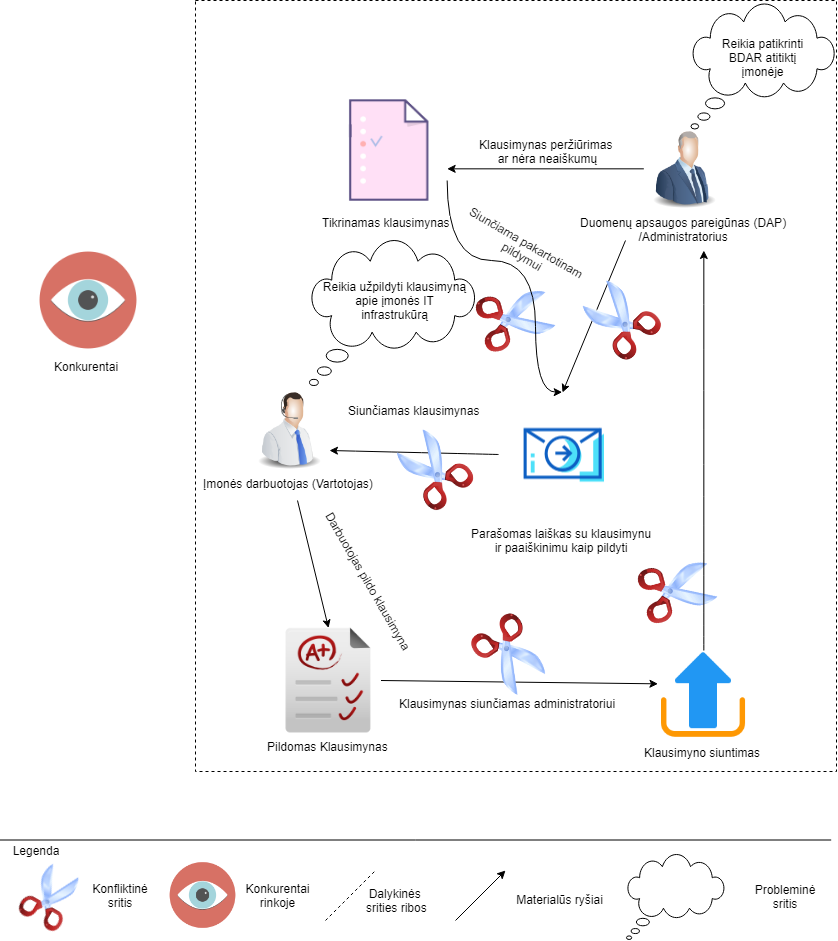

The diagram above was exported from draw.io. Its source (the exported page's mxGraphModel, read from the mxfile embedded in the PNG):
<mxGraphModel dx="2110" dy="805" grid="1" gridSize="10" guides="1" tooltips="1" connect="1" arrows="1" fold="1" page="1" pageScale="1" pageWidth="827" pageHeight="1169" math="0" shadow="0">
  <root>
    <mxCell id="0" />
    <mxCell id="1" parent="0" />
    <mxCell id="iGB0t6Y4VeucqYUOjGBm-7" style="edgeStyle=orthogonalEdgeStyle;rounded=0;orthogonalLoop=1;jettySize=auto;html=1;exitX=0;exitY=0.5;exitDx=0;exitDy=0;entryX=1.001;entryY=0.655;entryDx=0;entryDy=0;entryPerimeter=0;" edge="1" parent="1" source="4xuuywLgQl939MR9bJnQ-1" target="iGB0t6Y4VeucqYUOjGBm-3">
      <mxGeometry relative="1" as="geometry" />
    </mxCell>
    <mxCell id="4xuuywLgQl939MR9bJnQ-1" value="Duomenų apsaugos pareigūnas (DAP)&lt;br&gt;/Administratorius" style="image;html=1;labelBackgroundColor=#ffffff;image=img/lib/clip_art/people/Suit_Man_Blue_128x128.png" parent="1" vertex="1">
      <mxGeometry x="639" y="329" width="80" height="80" as="geometry" />
    </mxCell>
    <mxCell id="4xuuywLgQl939MR9bJnQ-14" value="" style="endArrow=classic;html=1;exitX=1;exitY=0.5;exitDx=0;exitDy=0;entryX=-0.006;entryY=0.376;entryDx=0;entryDy=0;entryPerimeter=0;" parent="1" source="frw3-NrsFLK2_vQpy0K4-9" target="tvvF-sBDVJfVy0pMg7gm-1" edge="1">
      <mxGeometry width="50" height="50" relative="1" as="geometry">
        <mxPoint x="461" y="952" as="sourcePoint" />
        <mxPoint x="604.5" y="938.9680000000001" as="targetPoint" />
      </mxGeometry>
    </mxCell>
    <mxCell id="4xuuywLgQl939MR9bJnQ-30" value="" style="endArrow=none;html=1;" parent="1" edge="1">
      <mxGeometry width="50" height="50" relative="1" as="geometry">
        <mxPoint x="-5.5" y="1039.5" as="sourcePoint" />
        <mxPoint x="825.6896551724138" y="1039.5" as="targetPoint" />
      </mxGeometry>
    </mxCell>
    <mxCell id="4xuuywLgQl939MR9bJnQ-32" value="Legenda" style="text;html=1;strokeColor=none;fillColor=none;align=center;verticalAlign=middle;whiteSpace=wrap;rounded=0;" parent="1" vertex="1">
      <mxGeometry x="10" y="1040" width="40" height="20" as="geometry" />
    </mxCell>
    <mxCell id="4xuuywLgQl939MR9bJnQ-38" value="Konfliktinė sritis" style="text;html=1;strokeColor=none;fillColor=none;align=center;verticalAlign=middle;whiteSpace=wrap;rounded=0;" parent="1" vertex="1">
      <mxGeometry x="80" y="1085" width="70" height="20" as="geometry" />
    </mxCell>
    <mxCell id="4xuuywLgQl939MR9bJnQ-43" value="" style="endArrow=classic;html=1;" parent="1" edge="1">
      <mxGeometry width="50" height="50" relative="1" as="geometry">
        <mxPoint x="450" y="1120" as="sourcePoint" />
        <mxPoint x="500" y="1070" as="targetPoint" />
      </mxGeometry>
    </mxCell>
    <mxCell id="4xuuywLgQl939MR9bJnQ-44" value="Materialūs ryšiai" style="text;html=1;strokeColor=none;fillColor=none;align=center;verticalAlign=middle;whiteSpace=wrap;rounded=0;" parent="1" vertex="1">
      <mxGeometry x="510" y="1088.5" width="89" height="20" as="geometry" />
    </mxCell>
    <mxCell id="4xuuywLgQl939MR9bJnQ-45" value="" style="whiteSpace=wrap;html=1;shape=mxgraph.basic.cloud_callout" parent="1" vertex="1">
      <mxGeometry x="621" y="1054" width="98" height="85" as="geometry" />
    </mxCell>
    <mxCell id="4xuuywLgQl939MR9bJnQ-46" value="Probleminė sritis" style="text;html=1;strokeColor=none;fillColor=none;align=center;verticalAlign=middle;whiteSpace=wrap;rounded=0;" parent="1" vertex="1">
      <mxGeometry x="760" y="1086.5" width="40" height="20" as="geometry" />
    </mxCell>
    <mxCell id="4xuuywLgQl939MR9bJnQ-48" value="Konkurentai&amp;nbsp;" style="shape=image;html=1;verticalAlign=top;verticalLabelPosition=bottom;labelBackgroundColor=#ffffff;imageAspect=0;aspect=fixed;image=https://cdn3.iconfinder.com/data/icons/flat-office-icons-1/140/Artboard_1-9-128.png" parent="1" vertex="1">
      <mxGeometry x="30" y="447" width="106" height="106" as="geometry" />
    </mxCell>
    <mxCell id="4xuuywLgQl939MR9bJnQ-49" value="" style="shape=image;html=1;verticalAlign=top;verticalLabelPosition=bottom;labelBackgroundColor=#ffffff;imageAspect=0;aspect=fixed;image=https://cdn3.iconfinder.com/data/icons/flat-office-icons-1/140/Artboard_1-9-128.png" parent="1" vertex="1">
      <mxGeometry x="161.5" y="1059" width="72" height="72" as="geometry" />
    </mxCell>
    <mxCell id="4xuuywLgQl939MR9bJnQ-50" value="Konkurentai rinkoje" style="text;html=1;strokeColor=none;fillColor=none;align=center;verticalAlign=middle;whiteSpace=wrap;rounded=0;" parent="1" vertex="1">
      <mxGeometry x="252.5" y="1085" width="40" height="20" as="geometry" />
    </mxCell>
    <mxCell id="frw3-NrsFLK2_vQpy0K4-9" value="Pildomas Klausimynas" style="shape=image;html=1;verticalAlign=top;verticalLabelPosition=bottom;labelBackgroundColor=#ffffff;imageAspect=0;aspect=fixed;image=https://cdn2.iconfinder.com/data/icons/pretty-office-10/128/Test-paper-128.png" parent="1" vertex="1">
      <mxGeometry x="270.5" y="827.5" width="105" height="105" as="geometry" />
    </mxCell>
    <mxCell id="4xuuywLgQl939MR9bJnQ-2" value="" style="whiteSpace=wrap;html=1;shape=mxgraph.basic.cloud_callout" parent="1" vertex="1">
      <mxGeometry x="304" y="440" width="166" height="145" as="geometry" />
    </mxCell>
    <mxCell id="frw3-NrsFLK2_vQpy0K4-1" value="" style="group" parent="1" vertex="1" connectable="0">
      <mxGeometry x="244" y="470" width="360.5" height="200" as="geometry" />
    </mxCell>
    <mxCell id="4xuuywLgQl939MR9bJnQ-5" value="Įmonės darbuotojas (Vartotojas)" style="image;html=1;labelBackgroundColor=#ffffff;image=img/lib/clip_art/people/Telesales_Man_128x128.png" parent="frw3-NrsFLK2_vQpy0K4-1" vertex="1">
      <mxGeometry y="120" width="80" height="80" as="geometry" />
    </mxCell>
    <mxCell id="4xuuywLgQl939MR9bJnQ-8" value="Reikia užpildyti klausimyną apie įmonės IT infrastrukūrą" style="text;html=1;strokeColor=none;fillColor=none;align=center;verticalAlign=middle;whiteSpace=wrap;rounded=0;" parent="frw3-NrsFLK2_vQpy0K4-1" vertex="1">
      <mxGeometry x="71.5" width="147" height="60" as="geometry" />
    </mxCell>
    <mxCell id="tvvF-sBDVJfVy0pMg7gm-4" value="Siunčiamas klausimynas" style="text;html=1;align=center;verticalAlign=middle;resizable=0;points=[];;autosize=1;rotation=0;" parent="frw3-NrsFLK2_vQpy0K4-1" vertex="1">
      <mxGeometry x="89.5" y="130" width="150" height="20" as="geometry" />
    </mxCell>
    <mxCell id="iGB0t6Y4VeucqYUOjGBm-21" value="" style="shape=image;html=1;verticalAlign=top;verticalLabelPosition=bottom;labelBackgroundColor=#ffffff;imageAspect=0;aspect=fixed;image=https://cdn2.iconfinder.com/data/icons/humano2/128x128/actions/edit-cut.png;dashed=1;fillColor=none;gradientColor=none;rotation=75;" vertex="1" parent="frw3-NrsFLK2_vQpy0K4-1">
      <mxGeometry x="228" y="10" width="76" height="76" as="geometry" />
    </mxCell>
    <mxCell id="frw3-NrsFLK2_vQpy0K4-34" value="" style="endArrow=classic;html=1;entryX=0.5;entryY=0;entryDx=0;entryDy=0;" parent="1" target="frw3-NrsFLK2_vQpy0K4-9" edge="1">
      <mxGeometry width="50" height="50" relative="1" as="geometry">
        <mxPoint x="292" y="700" as="sourcePoint" />
        <mxPoint x="391" y="880" as="targetPoint" />
      </mxGeometry>
    </mxCell>
    <mxCell id="frw3-NrsFLK2_vQpy0K4-41" value="" style="shape=image;html=1;verticalAlign=top;verticalLabelPosition=bottom;labelBackgroundColor=#ffffff;imageAspect=0;aspect=fixed;image=https://cdn2.iconfinder.com/data/icons/humano2/128x128/actions/edit-cut.png;dashed=1;fillColor=none;gradientColor=none;rotation=75;" parent="1" vertex="1">
      <mxGeometry x="634" y="751.5" width="76" height="76" as="geometry" />
    </mxCell>
    <mxCell id="frw3-NrsFLK2_vQpy0K4-44" value="Klausimynas siunčiamas administratoriui" style="text;html=1;align=center;verticalAlign=middle;resizable=0;points=[];;autosize=1;rotation=0;" parent="1" vertex="1">
      <mxGeometry x="387" y="892.5" width="230" height="20" as="geometry" />
    </mxCell>
    <mxCell id="frw3-NrsFLK2_vQpy0K4-47" value="Darbuotojas pildo klausimyna" style="text;html=1;align=center;verticalAlign=middle;resizable=0;points=[];;autosize=1;rotation=60;" parent="1" vertex="1">
      <mxGeometry x="278" y="771" width="170" height="20" as="geometry" />
    </mxCell>
    <mxCell id="frw3-NrsFLK2_vQpy0K4-50" value="" style="shape=image;html=1;verticalAlign=top;verticalLabelPosition=bottom;labelBackgroundColor=#ffffff;imageAspect=0;aspect=fixed;image=https://cdn2.iconfinder.com/data/icons/humano2/128x128/actions/edit-cut.png;dashed=1;fillColor=none;gradientColor=none;rotation=30;" parent="1" vertex="1">
      <mxGeometry x="14" y="1065" width="63" height="63" as="geometry" />
    </mxCell>
    <mxCell id="kjHh-2K0aYUVF9tOZbM0-2" value="" style="endArrow=none;dashed=1;html=1;" parent="1" edge="1">
      <mxGeometry width="50" height="50" relative="1" as="geometry">
        <mxPoint x="320" y="1120" as="sourcePoint" />
        <mxPoint x="370" y="1070" as="targetPoint" />
      </mxGeometry>
    </mxCell>
    <mxCell id="kjHh-2K0aYUVF9tOZbM0-3" value="Dalykinės &lt;br&gt;srities ribos" style="text;html=1;align=center;verticalAlign=middle;resizable=0;points=[];;autosize=1;" parent="1" vertex="1">
      <mxGeometry x="351" y="1085" width="80" height="30" as="geometry" />
    </mxCell>
    <mxCell id="kjHh-2K0aYUVF9tOZbM0-4" value="" style="group" parent="1" vertex="1" connectable="0">
      <mxGeometry x="685.5" y="203.5" width="144" height="125" as="geometry" />
    </mxCell>
    <mxCell id="frw3-NrsFLK2_vQpy0K4-28" value="" style="whiteSpace=wrap;html=1;shape=mxgraph.basic.cloud_callout" parent="kjHh-2K0aYUVF9tOZbM0-4" vertex="1">
      <mxGeometry width="144" height="125" as="geometry" />
    </mxCell>
    <mxCell id="frw3-NrsFLK2_vQpy0K4-29" value="Reikia patikrinti BDAR atitiktį įmonėje" style="text;html=1;strokeColor=none;fillColor=none;align=center;verticalAlign=middle;whiteSpace=wrap;rounded=0;dashed=1;" parent="kjHh-2K0aYUVF9tOZbM0-4" vertex="1">
      <mxGeometry x="24.413793103448278" y="45.258620689655174" width="95.17241379310344" height="17.241379310344826" as="geometry" />
    </mxCell>
    <mxCell id="iGB0t6Y4VeucqYUOjGBm-22" style="edgeStyle=orthogonalEdgeStyle;curved=1;orthogonalLoop=1;jettySize=auto;html=1;exitX=0.5;exitY=0;exitDx=0;exitDy=0;" edge="1" parent="1" source="tvvF-sBDVJfVy0pMg7gm-1">
      <mxGeometry relative="1" as="geometry">
        <mxPoint x="698.3333333333335" y="450" as="targetPoint" />
      </mxGeometry>
    </mxCell>
    <mxCell id="tvvF-sBDVJfVy0pMg7gm-1" value="Klausimyno siuntimas" style="shape=image;html=1;verticalAlign=top;verticalLabelPosition=bottom;labelBackgroundColor=#ffffff;imageAspect=0;aspect=fixed;image=https://cdn1.iconfinder.com/data/icons/multimedia-and-interface-flat-style-1/32/Multimedia_Upload_sent_up_ui_arrow-128.png" parent="1" vertex="1">
      <mxGeometry x="653" y="849.5" width="90" height="90" as="geometry" />
    </mxCell>
    <mxCell id="tvvF-sBDVJfVy0pMg7gm-3" value="" style="endArrow=classic;html=1;entryX=1;entryY=0.75;entryDx=0;entryDy=0;curved=1;" parent="1" target="4xuuywLgQl939MR9bJnQ-5" edge="1" source="iGB0t6Y4VeucqYUOjGBm-1">
      <mxGeometry width="50" height="50" relative="1" as="geometry">
        <mxPoint x="620" y="440" as="sourcePoint" />
        <mxPoint x="620" y="500" as="targetPoint" />
        <Array as="points" />
      </mxGeometry>
    </mxCell>
    <mxCell id="tvvF-sBDVJfVy0pMg7gm-6" value="" style="rounded=0;whiteSpace=wrap;html=1;fillColor=none;dashed=1;" parent="1" vertex="1">
      <mxGeometry x="190" y="200" width="641" height="771" as="geometry" />
    </mxCell>
    <mxCell id="iGB0t6Y4VeucqYUOjGBm-1" value="Parašomas laiškas su klausimynu&lt;br&gt;ir paaiškinimu kaip pildyti" style="shape=image;html=1;verticalAlign=top;verticalLabelPosition=bottom;labelBackgroundColor=#ffffff;imageAspect=0;aspect=fixed;image=https://cdn3.iconfinder.com/data/icons/message-and-communication-sets/50/Icon_Sending_Message-128.png" vertex="1" parent="1">
      <mxGeometry x="493" y="591.5" width="128" height="128" as="geometry" />
    </mxCell>
    <mxCell id="iGB0t6Y4VeucqYUOjGBm-2" value="" style="endArrow=classic;html=1;rounded=0;" edge="1" parent="1">
      <mxGeometry width="50" height="50" relative="1" as="geometry">
        <mxPoint x="620" y="440" as="sourcePoint" />
        <mxPoint x="557" y="592" as="targetPoint" />
        <Array as="points" />
      </mxGeometry>
    </mxCell>
    <mxCell id="iGB0t6Y4VeucqYUOjGBm-17" style="edgeStyle=orthogonalEdgeStyle;orthogonalLoop=1;jettySize=auto;html=1;exitX=1;exitY=0.75;exitDx=0;exitDy=0;curved=1;entryX=0.5;entryY=0;entryDx=0;entryDy=0;" edge="1" parent="1" source="iGB0t6Y4VeucqYUOjGBm-3" target="iGB0t6Y4VeucqYUOjGBm-1">
      <mxGeometry relative="1" as="geometry">
        <mxPoint x="500" y="480" as="targetPoint" />
        <Array as="points">
          <mxPoint x="442" y="460" />
          <mxPoint x="530" y="460" />
          <mxPoint x="530" y="592" />
        </Array>
      </mxGeometry>
    </mxCell>
    <mxCell id="iGB0t6Y4VeucqYUOjGBm-3" value="Tikrinamas klausimynas" style="shape=image;html=1;verticalAlign=top;verticalLabelPosition=bottom;labelBackgroundColor=#ffffff;imageAspect=0;aspect=fixed;image=https://cdn4.iconfinder.com/data/icons/files-vol-2-2/512/13-128.png" vertex="1" parent="1">
      <mxGeometry x="323" y="291" width="118" height="118" as="geometry" />
    </mxCell>
    <mxCell id="iGB0t6Y4VeucqYUOjGBm-8" value="Klausimynas peržiūrimas &lt;br&gt;ar nėra neaiškumų" style="text;html=1;resizable=0;points=[];autosize=1;align=center;verticalAlign=top;spacingTop=-4;" vertex="1" parent="1">
      <mxGeometry x="465" y="335" width="150" height="30" as="geometry" />
    </mxCell>
    <mxCell id="iGB0t6Y4VeucqYUOjGBm-11" value="" style="shape=image;html=1;verticalAlign=top;verticalLabelPosition=bottom;labelBackgroundColor=#ffffff;imageAspect=0;aspect=fixed;image=https://cdn2.iconfinder.com/data/icons/humano2/128x128/actions/edit-cut.png;dashed=1;fillColor=none;gradientColor=none;rotation=-40;" vertex="1" parent="1">
      <mxGeometry x="390" y="630" width="76" height="76" as="geometry" />
    </mxCell>
    <mxCell id="iGB0t6Y4VeucqYUOjGBm-12" value="" style="shape=image;html=1;verticalAlign=top;verticalLabelPosition=bottom;labelBackgroundColor=#ffffff;imageAspect=0;aspect=fixed;image=https://cdn2.iconfinder.com/data/icons/humano2/128x128/actions/edit-cut.png;dashed=1;fillColor=none;gradientColor=none;rotation=145;" vertex="1" parent="1">
      <mxGeometry x="466.5" y="816.5" width="76" height="76" as="geometry" />
    </mxCell>
    <mxCell id="iGB0t6Y4VeucqYUOjGBm-16" value="" style="shape=image;html=1;verticalAlign=top;verticalLabelPosition=bottom;labelBackgroundColor=#ffffff;imageAspect=0;aspect=fixed;image=https://cdn2.iconfinder.com/data/icons/humano2/128x128/actions/edit-cut.png;dashed=1;fillColor=none;gradientColor=none;rotation=-45;" vertex="1" parent="1">
      <mxGeometry x="577" y="480" width="76" height="76" as="geometry" />
    </mxCell>
    <mxCell id="iGB0t6Y4VeucqYUOjGBm-18" value="Siunčiama pakartotinam&lt;br&gt;&amp;nbsp; pildymui" style="text;html=1;resizable=0;points=[];autosize=1;align=center;verticalAlign=top;spacingTop=-4;rotation=30;" vertex="1" parent="1">
      <mxGeometry x="448" y="432.5" width="140" height="30" as="geometry" />
    </mxCell>
  </root>
</mxGraphModel>